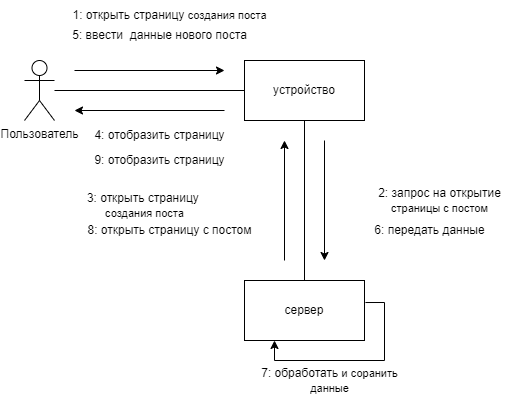

The diagram above was exported from draw.io. Its source (the exported page's mxGraphModel, read from the mxfile embedded in the PNG):
<mxGraphModel dx="1461" dy="581" grid="1" gridSize="10" guides="1" tooltips="1" connect="1" arrows="1" fold="1" page="1" pageScale="1" pageWidth="850" pageHeight="1100" math="0" shadow="0" extFonts="Permanent Marker^https://fonts.googleapis.com/css?family=Permanent+Marker">
  <root>
    <mxCell id="0" />
    <mxCell id="1" parent="0" />
    <mxCell id="smu0fu6WSrhNJ-aTNM-A-1" value="Пользователь" style="shape=umlActor;verticalLabelPosition=bottom;verticalAlign=top;html=1;outlineConnect=0;" vertex="1" parent="1">
      <mxGeometry x="130" y="180" width="30" height="60" as="geometry" />
    </mxCell>
    <mxCell id="smu0fu6WSrhNJ-aTNM-A-2" value="устройство" style="rounded=0;whiteSpace=wrap;html=1;" vertex="1" parent="1">
      <mxGeometry x="350" y="180" width="120" height="60" as="geometry" />
    </mxCell>
    <mxCell id="smu0fu6WSrhNJ-aTNM-A-3" value="сервер" style="rounded=0;whiteSpace=wrap;html=1;" vertex="1" parent="1">
      <mxGeometry x="350" y="400" width="120" height="60" as="geometry" />
    </mxCell>
    <mxCell id="smu0fu6WSrhNJ-aTNM-A-8" value="" style="endArrow=none;html=1;rounded=0;" edge="1" parent="1" source="smu0fu6WSrhNJ-aTNM-A-1" target="smu0fu6WSrhNJ-aTNM-A-2">
      <mxGeometry width="50" height="50" relative="1" as="geometry">
        <mxPoint x="400" y="330" as="sourcePoint" />
        <mxPoint x="450" y="280" as="targetPoint" />
      </mxGeometry>
    </mxCell>
    <mxCell id="smu0fu6WSrhNJ-aTNM-A-9" value="" style="endArrow=none;html=1;rounded=0;" edge="1" parent="1" source="smu0fu6WSrhNJ-aTNM-A-3" target="smu0fu6WSrhNJ-aTNM-A-2">
      <mxGeometry width="50" height="50" relative="1" as="geometry">
        <mxPoint x="400" y="330" as="sourcePoint" />
        <mxPoint x="450" y="280" as="targetPoint" />
      </mxGeometry>
    </mxCell>
    <mxCell id="smu0fu6WSrhNJ-aTNM-A-10" value="" style="endArrow=classic;html=1;rounded=0;" edge="1" parent="1">
      <mxGeometry width="50" height="50" relative="1" as="geometry">
        <mxPoint x="180" y="190" as="sourcePoint" />
        <mxPoint x="330" y="190" as="targetPoint" />
      </mxGeometry>
    </mxCell>
    <mxCell id="smu0fu6WSrhNJ-aTNM-A-11" value="" style="endArrow=classic;html=1;rounded=0;" edge="1" parent="1">
      <mxGeometry width="50" height="50" relative="1" as="geometry">
        <mxPoint x="330" y="230" as="sourcePoint" />
        <mxPoint x="180" y="230" as="targetPoint" />
      </mxGeometry>
    </mxCell>
    <mxCell id="smu0fu6WSrhNJ-aTNM-A-12" value="" style="endArrow=classic;html=1;rounded=0;" edge="1" parent="1">
      <mxGeometry width="50" height="50" relative="1" as="geometry">
        <mxPoint x="430" y="260" as="sourcePoint" />
        <mxPoint x="430" y="380" as="targetPoint" />
      </mxGeometry>
    </mxCell>
    <mxCell id="smu0fu6WSrhNJ-aTNM-A-13" value="" style="endArrow=classic;html=1;rounded=0;" edge="1" parent="1">
      <mxGeometry width="50" height="50" relative="1" as="geometry">
        <mxPoint x="390" y="380" as="sourcePoint" />
        <mxPoint x="390" y="260" as="targetPoint" />
      </mxGeometry>
    </mxCell>
    <mxCell id="smu0fu6WSrhNJ-aTNM-A-14" value="1: открыть страницу&amp;nbsp;&lt;span style=&quot;font-size: 11px; background-color: rgb(255, 255, 255);&quot;&gt;создания поста&lt;/span&gt;" style="text;html=1;align=center;verticalAlign=middle;resizable=0;points=[];autosize=1;strokeColor=none;fillColor=none;" vertex="1" parent="1">
      <mxGeometry x="165" y="120" width="220" height="30" as="geometry" />
    </mxCell>
    <mxCell id="smu0fu6WSrhNJ-aTNM-A-16" value="2:&amp;nbsp;запрос на открытие&lt;br style=&quot;border-color: var(--border-color); font-size: 11px;&quot;&gt;&lt;span style=&quot;font-size: 11px; background-color: rgb(255, 255, 255);&quot;&gt;страницы с постом&lt;/span&gt;" style="text;html=1;align=center;verticalAlign=middle;resizable=0;points=[];autosize=1;strokeColor=none;fillColor=none;" vertex="1" parent="1">
      <mxGeometry x="470" y="300" width="150" height="40" as="geometry" />
    </mxCell>
    <mxCell id="smu0fu6WSrhNJ-aTNM-A-17" value="3:&amp;nbsp;открыть страницу&amp;nbsp;&lt;br style=&quot;border-color: var(--border-color); font-size: 11px;&quot;&gt;&lt;span style=&quot;font-size: 11px; background-color: rgb(255, 255, 255);&quot;&gt;создания поста&lt;/span&gt;" style="text;html=1;align=center;verticalAlign=middle;resizable=0;points=[];autosize=1;strokeColor=none;fillColor=none;" vertex="1" parent="1">
      <mxGeometry x="180" y="305" width="140" height="40" as="geometry" />
    </mxCell>
    <mxCell id="smu0fu6WSrhNJ-aTNM-A-18" value="4:&amp;nbsp;отобразить страницу" style="text;html=1;align=center;verticalAlign=middle;resizable=0;points=[];autosize=1;strokeColor=none;fillColor=none;" vertex="1" parent="1">
      <mxGeometry x="190" y="240" width="150" height="30" as="geometry" />
    </mxCell>
    <mxCell id="smu0fu6WSrhNJ-aTNM-A-19" value="5:&amp;nbsp;ввести&amp;nbsp; данные нового поста" style="text;html=1;align=center;verticalAlign=middle;resizable=0;points=[];autosize=1;strokeColor=none;fillColor=none;" vertex="1" parent="1">
      <mxGeometry x="165" y="140" width="200" height="30" as="geometry" />
    </mxCell>
    <mxCell id="smu0fu6WSrhNJ-aTNM-A-20" value="6:&amp;nbsp;передать данные" style="text;html=1;align=center;verticalAlign=middle;resizable=0;points=[];autosize=1;strokeColor=none;fillColor=none;rotation=0;" vertex="1" parent="1">
      <mxGeometry x="470" y="335" width="130" height="30" as="geometry" />
    </mxCell>
    <mxCell id="smu0fu6WSrhNJ-aTNM-A-21" value="8:&amp;nbsp;открыть страницу с постом" style="text;html=1;align=center;verticalAlign=middle;resizable=0;points=[];autosize=1;strokeColor=none;fillColor=none;" vertex="1" parent="1">
      <mxGeometry x="180" y="335" width="190" height="30" as="geometry" />
    </mxCell>
    <mxCell id="smu0fu6WSrhNJ-aTNM-A-22" value="9:&amp;nbsp;отобразить страницу" style="text;html=1;align=center;verticalAlign=middle;resizable=0;points=[];autosize=1;strokeColor=none;fillColor=none;" vertex="1" parent="1">
      <mxGeometry x="190" y="265" width="150" height="30" as="geometry" />
    </mxCell>
    <mxCell id="smu0fu6WSrhNJ-aTNM-A-23" value="" style="endArrow=classic;html=1;rounded=0;exitX=1.008;exitY=0.367;exitDx=0;exitDy=0;exitPerimeter=0;entryX=0.25;entryY=1;entryDx=0;entryDy=0;" edge="1" parent="1" source="smu0fu6WSrhNJ-aTNM-A-3" target="smu0fu6WSrhNJ-aTNM-A-3">
      <mxGeometry width="50" height="50" relative="1" as="geometry">
        <mxPoint x="280" y="320" as="sourcePoint" />
        <mxPoint x="330" y="270" as="targetPoint" />
        <Array as="points">
          <mxPoint x="490" y="422" />
          <mxPoint x="490" y="480" />
          <mxPoint x="380" y="480" />
        </Array>
      </mxGeometry>
    </mxCell>
    <mxCell id="smu0fu6WSrhNJ-aTNM-A-24" value="7: обработать&amp;nbsp;&lt;span style=&quot;font-size: 11px; background-color: rgb(255, 255, 255);&quot;&gt;и соранить&lt;/span&gt;&lt;br style=&quot;border-color: var(--border-color); font-size: 11px;&quot;&gt;&lt;span style=&quot;font-size: 11px; background-color: rgb(255, 255, 255);&quot;&gt;данные&lt;/span&gt;" style="text;html=1;align=center;verticalAlign=middle;resizable=0;points=[];autosize=1;strokeColor=none;fillColor=none;" vertex="1" parent="1">
      <mxGeometry x="355" y="480" width="160" height="40" as="geometry" />
    </mxCell>
  </root>
</mxGraphModel>